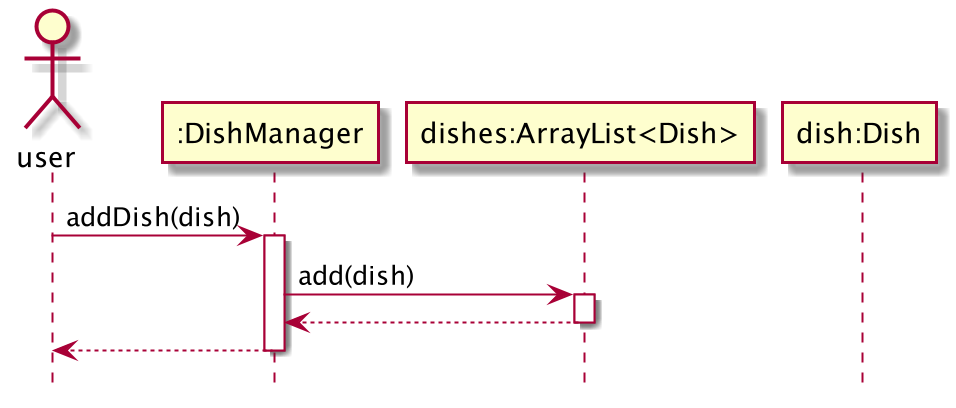

The diagram above was rendered by PlantUML. Its source (embedded in the PNG):
@startuml

hide footbox

actor user
participant ":DishManager" as dishmanager
participant "dishes:ArrayList<Dish>" as dishes
participant "dish:Dish" as dish

user -> dishmanager: addDish(dish)
activate dishmanager
dishmanager -> dishes: add(dish)
activate dishes
dishes --> dishmanager
deactivate dishes
dishmanager --> user
deactivate dishmanager

@enduml